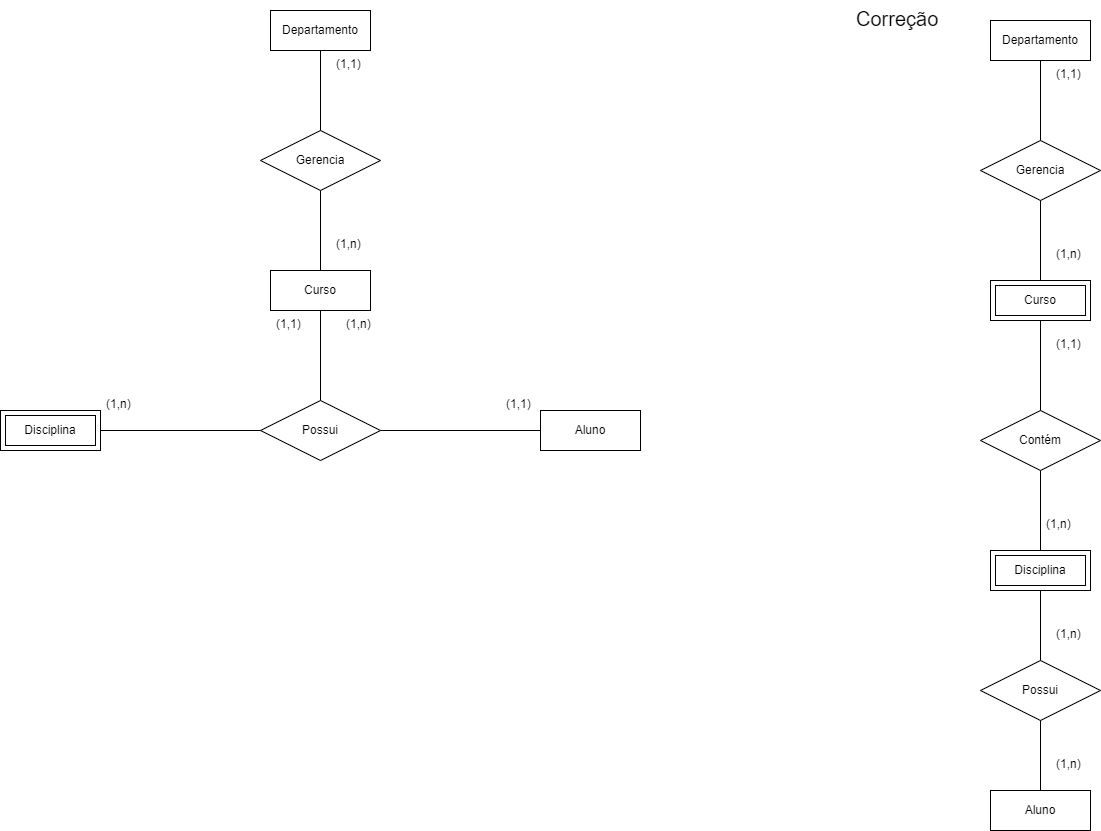

The diagram above was exported from draw.io. Its source (the exported page's mxGraphModel, read from the mxfile embedded in the PNG):
<mxGraphModel dx="1834" dy="1262" grid="1" gridSize="10" guides="1" tooltips="1" connect="1" arrows="1" fold="1" page="0" pageScale="1" pageWidth="827" pageHeight="1169" math="0" shadow="0">
  <root>
    <mxCell id="0" />
    <mxCell id="1" parent="0" />
    <mxCell id="02K2QJqWkWTaOgCLWT1P-42" value="Curso" style="whiteSpace=wrap;html=1;align=center;" parent="1" vertex="1">
      <mxGeometry x="-340" y="-210" width="100" height="40" as="geometry" />
    </mxCell>
    <mxCell id="02K2QJqWkWTaOgCLWT1P-44" value="Disciplina" style="shape=ext;margin=3;double=1;whiteSpace=wrap;html=1;align=center;" parent="1" vertex="1">
      <mxGeometry x="-610" y="-70" width="100" height="40" as="geometry" />
    </mxCell>
    <mxCell id="02K2QJqWkWTaOgCLWT1P-49" value="Possui" style="shape=rhombus;perimeter=rhombusPerimeter;whiteSpace=wrap;html=1;align=center;" parent="1" vertex="1">
      <mxGeometry x="-350" y="-80" width="120" height="60" as="geometry" />
    </mxCell>
    <mxCell id="02K2QJqWkWTaOgCLWT1P-50" value="Gerencia" style="shape=rhombus;perimeter=rhombusPerimeter;whiteSpace=wrap;html=1;align=center;" parent="1" vertex="1">
      <mxGeometry x="-350" y="-350" width="120" height="60" as="geometry" />
    </mxCell>
    <mxCell id="02K2QJqWkWTaOgCLWT1P-57" value="Departamento" style="whiteSpace=wrap;html=1;align=center;" parent="1" vertex="1">
      <mxGeometry x="-340" y="-470" width="100" height="40" as="geometry" />
    </mxCell>
    <mxCell id="02K2QJqWkWTaOgCLWT1P-59" value="Aluno" style="whiteSpace=wrap;html=1;align=center;" parent="1" vertex="1">
      <mxGeometry x="-70" y="-70" width="100" height="40" as="geometry" />
    </mxCell>
    <mxCell id="02K2QJqWkWTaOgCLWT1P-62" value="" style="endArrow=none;html=1;rounded=0;exitX=0.5;exitY=1;exitDx=0;exitDy=0;entryX=0.5;entryY=0;entryDx=0;entryDy=0;" parent="1" source="02K2QJqWkWTaOgCLWT1P-57" target="02K2QJqWkWTaOgCLWT1P-50" edge="1">
      <mxGeometry relative="1" as="geometry">
        <mxPoint x="-300" y="-200" as="sourcePoint" />
        <mxPoint x="-140" y="-200" as="targetPoint" />
      </mxGeometry>
    </mxCell>
    <mxCell id="02K2QJqWkWTaOgCLWT1P-63" value="" style="endArrow=none;html=1;rounded=0;exitX=0.5;exitY=1;exitDx=0;exitDy=0;entryX=0.5;entryY=0;entryDx=0;entryDy=0;" parent="1" source="02K2QJqWkWTaOgCLWT1P-50" target="02K2QJqWkWTaOgCLWT1P-42" edge="1">
      <mxGeometry relative="1" as="geometry">
        <mxPoint x="-300" y="-200" as="sourcePoint" />
        <mxPoint x="-140" y="-200" as="targetPoint" />
      </mxGeometry>
    </mxCell>
    <mxCell id="02K2QJqWkWTaOgCLWT1P-64" value="" style="endArrow=none;html=1;rounded=0;exitX=0.5;exitY=1;exitDx=0;exitDy=0;entryX=0.5;entryY=0;entryDx=0;entryDy=0;" parent="1" source="02K2QJqWkWTaOgCLWT1P-42" target="02K2QJqWkWTaOgCLWT1P-49" edge="1">
      <mxGeometry relative="1" as="geometry">
        <mxPoint x="-300" y="-200" as="sourcePoint" />
        <mxPoint x="-290" y="-90" as="targetPoint" />
      </mxGeometry>
    </mxCell>
    <mxCell id="02K2QJqWkWTaOgCLWT1P-66" value="" style="endArrow=none;html=1;rounded=0;exitX=1;exitY=0.5;exitDx=0;exitDy=0;entryX=0;entryY=0.5;entryDx=0;entryDy=0;" parent="1" source="02K2QJqWkWTaOgCLWT1P-44" target="02K2QJqWkWTaOgCLWT1P-49" edge="1">
      <mxGeometry relative="1" as="geometry">
        <mxPoint x="-300" y="-200" as="sourcePoint" />
        <mxPoint x="-140" y="-200" as="targetPoint" />
      </mxGeometry>
    </mxCell>
    <mxCell id="02K2QJqWkWTaOgCLWT1P-67" value="" style="endArrow=none;html=1;rounded=0;exitX=1;exitY=0.5;exitDx=0;exitDy=0;entryX=0;entryY=0.5;entryDx=0;entryDy=0;" parent="1" source="02K2QJqWkWTaOgCLWT1P-49" target="02K2QJqWkWTaOgCLWT1P-59" edge="1">
      <mxGeometry relative="1" as="geometry">
        <mxPoint x="-300" y="-200" as="sourcePoint" />
        <mxPoint x="-140" y="-200" as="targetPoint" />
      </mxGeometry>
    </mxCell>
    <mxCell id="02K2QJqWkWTaOgCLWT1P-68" value="(1,1)" style="text;strokeColor=none;fillColor=none;spacingLeft=4;spacingRight=4;overflow=hidden;rotatable=0;points=[[0,0.5],[1,0.5]];portConstraint=eastwest;fontSize=12;whiteSpace=wrap;html=1;" parent="1" vertex="1">
      <mxGeometry x="-280" y="-430" width="40" height="30" as="geometry" />
    </mxCell>
    <mxCell id="02K2QJqWkWTaOgCLWT1P-69" value="(1,n)" style="text;strokeColor=none;fillColor=none;spacingLeft=4;spacingRight=4;overflow=hidden;rotatable=0;points=[[0,0.5],[1,0.5]];portConstraint=eastwest;fontSize=12;whiteSpace=wrap;html=1;" parent="1" vertex="1">
      <mxGeometry x="-280" y="-250" width="40" height="30" as="geometry" />
    </mxCell>
    <mxCell id="02K2QJqWkWTaOgCLWT1P-70" value="(1,1)" style="text;strokeColor=none;fillColor=none;spacingLeft=4;spacingRight=4;overflow=hidden;rotatable=0;points=[[0,0.5],[1,0.5]];portConstraint=eastwest;fontSize=12;whiteSpace=wrap;html=1;" parent="1" vertex="1">
      <mxGeometry x="-340" y="-170" width="40" height="30" as="geometry" />
    </mxCell>
    <mxCell id="02K2QJqWkWTaOgCLWT1P-71" value="(1,1)" style="text;strokeColor=none;fillColor=none;spacingLeft=4;spacingRight=4;overflow=hidden;rotatable=0;points=[[0,0.5],[1,0.5]];portConstraint=eastwest;fontSize=12;whiteSpace=wrap;html=1;" parent="1" vertex="1">
      <mxGeometry x="-110" y="-90" width="40" height="30" as="geometry" />
    </mxCell>
    <mxCell id="02K2QJqWkWTaOgCLWT1P-72" value="(1,n)" style="text;strokeColor=none;fillColor=none;spacingLeft=4;spacingRight=4;overflow=hidden;rotatable=0;points=[[0,0.5],[1,0.5]];portConstraint=eastwest;fontSize=12;whiteSpace=wrap;html=1;" parent="1" vertex="1">
      <mxGeometry x="-510" y="-90" width="40" height="30" as="geometry" />
    </mxCell>
    <mxCell id="02K2QJqWkWTaOgCLWT1P-74" value="(1,n)" style="text;strokeColor=none;fillColor=none;spacingLeft=4;spacingRight=4;overflow=hidden;rotatable=0;points=[[0,0.5],[1,0.5]];portConstraint=eastwest;fontSize=12;whiteSpace=wrap;html=1;" parent="1" vertex="1">
      <mxGeometry x="-270" y="-170" width="40" height="30" as="geometry" />
    </mxCell>
    <mxCell id="WZSxPOPf_o4dPYr0GriE-1" value="Curso" style="shape=ext;margin=3;double=1;whiteSpace=wrap;html=1;align=center;" parent="1" vertex="1">
      <mxGeometry x="380" y="-200" width="100" height="40" as="geometry" />
    </mxCell>
    <mxCell id="WZSxPOPf_o4dPYr0GriE-21" value="Disciplina" style="shape=ext;margin=3;double=1;whiteSpace=wrap;html=1;align=center;" parent="1" vertex="1">
      <mxGeometry x="380" y="70" width="100" height="40" as="geometry" />
    </mxCell>
    <mxCell id="WZSxPOPf_o4dPYr0GriE-22" value="Contém" style="shape=rhombus;perimeter=rhombusPerimeter;whiteSpace=wrap;html=1;align=center;" parent="1" vertex="1">
      <mxGeometry x="370" y="-70" width="120" height="60" as="geometry" />
    </mxCell>
    <mxCell id="WZSxPOPf_o4dPYr0GriE-23" value="Gerencia" style="shape=rhombus;perimeter=rhombusPerimeter;whiteSpace=wrap;html=1;align=center;" parent="1" vertex="1">
      <mxGeometry x="370" y="-340" width="120" height="60" as="geometry" />
    </mxCell>
    <mxCell id="WZSxPOPf_o4dPYr0GriE-24" value="Departamento" style="whiteSpace=wrap;html=1;align=center;" parent="1" vertex="1">
      <mxGeometry x="380" y="-460" width="100" height="40" as="geometry" />
    </mxCell>
    <mxCell id="WZSxPOPf_o4dPYr0GriE-25" value="Aluno" style="whiteSpace=wrap;html=1;align=center;" parent="1" vertex="1">
      <mxGeometry x="380" y="310" width="100" height="40" as="geometry" />
    </mxCell>
    <mxCell id="WZSxPOPf_o4dPYr0GriE-26" value="" style="endArrow=none;html=1;rounded=0;exitX=0.5;exitY=1;exitDx=0;exitDy=0;entryX=0.5;entryY=0;entryDx=0;entryDy=0;" parent="1" source="WZSxPOPf_o4dPYr0GriE-24" target="WZSxPOPf_o4dPYr0GriE-23" edge="1">
      <mxGeometry relative="1" as="geometry">
        <mxPoint x="420" y="-190" as="sourcePoint" />
        <mxPoint x="580" y="-190" as="targetPoint" />
      </mxGeometry>
    </mxCell>
    <mxCell id="WZSxPOPf_o4dPYr0GriE-27" value="" style="endArrow=none;html=1;rounded=0;exitX=0.5;exitY=1;exitDx=0;exitDy=0;" parent="1" source="WZSxPOPf_o4dPYr0GriE-23" edge="1">
      <mxGeometry relative="1" as="geometry">
        <mxPoint x="420" y="-190" as="sourcePoint" />
        <mxPoint x="430" y="-200" as="targetPoint" />
      </mxGeometry>
    </mxCell>
    <mxCell id="WZSxPOPf_o4dPYr0GriE-28" value="" style="endArrow=none;html=1;rounded=0;exitX=0.5;exitY=1;exitDx=0;exitDy=0;entryX=0.5;entryY=0;entryDx=0;entryDy=0;" parent="1" target="WZSxPOPf_o4dPYr0GriE-22" edge="1">
      <mxGeometry relative="1" as="geometry">
        <mxPoint x="430" y="-160" as="sourcePoint" />
        <mxPoint x="430" y="-80" as="targetPoint" />
      </mxGeometry>
    </mxCell>
    <mxCell id="WZSxPOPf_o4dPYr0GriE-29" value="" style="endArrow=none;html=1;rounded=0;exitX=0.5;exitY=0;exitDx=0;exitDy=0;entryX=0.5;entryY=1;entryDx=0;entryDy=0;" parent="1" source="WZSxPOPf_o4dPYr0GriE-21" target="WZSxPOPf_o4dPYr0GriE-22" edge="1">
      <mxGeometry relative="1" as="geometry">
        <mxPoint x="420" y="-190" as="sourcePoint" />
        <mxPoint x="580" y="-190" as="targetPoint" />
      </mxGeometry>
    </mxCell>
    <mxCell id="WZSxPOPf_o4dPYr0GriE-31" value="(1,1)" style="text;strokeColor=none;fillColor=none;spacingLeft=4;spacingRight=4;overflow=hidden;rotatable=0;points=[[0,0.5],[1,0.5]];portConstraint=eastwest;fontSize=12;whiteSpace=wrap;html=1;" parent="1" vertex="1">
      <mxGeometry x="440" y="-420" width="40" height="30" as="geometry" />
    </mxCell>
    <mxCell id="WZSxPOPf_o4dPYr0GriE-32" value="(1,n)" style="text;strokeColor=none;fillColor=none;spacingLeft=4;spacingRight=4;overflow=hidden;rotatable=0;points=[[0,0.5],[1,0.5]];portConstraint=eastwest;fontSize=12;whiteSpace=wrap;html=1;" parent="1" vertex="1">
      <mxGeometry x="440" y="-240" width="40" height="30" as="geometry" />
    </mxCell>
    <mxCell id="WZSxPOPf_o4dPYr0GriE-33" value="(1,1)" style="text;strokeColor=none;fillColor=none;spacingLeft=4;spacingRight=4;overflow=hidden;rotatable=0;points=[[0,0.5],[1,0.5]];portConstraint=eastwest;fontSize=12;whiteSpace=wrap;html=1;" parent="1" vertex="1">
      <mxGeometry x="440" y="-150" width="40" height="30" as="geometry" />
    </mxCell>
    <mxCell id="WZSxPOPf_o4dPYr0GriE-34" value="(1,n)" style="text;strokeColor=none;fillColor=none;spacingLeft=4;spacingRight=4;overflow=hidden;rotatable=0;points=[[0,0.5],[1,0.5]];portConstraint=eastwest;fontSize=12;whiteSpace=wrap;html=1;" parent="1" vertex="1">
      <mxGeometry x="440" y="270" width="40" height="30" as="geometry" />
    </mxCell>
    <mxCell id="WZSxPOPf_o4dPYr0GriE-35" value="(1,n)" style="text;strokeColor=none;fillColor=none;spacingLeft=4;spacingRight=4;overflow=hidden;rotatable=0;points=[[0,0.5],[1,0.5]];portConstraint=eastwest;fontSize=12;whiteSpace=wrap;html=1;" parent="1" vertex="1">
      <mxGeometry x="440" y="140" width="40" height="30" as="geometry" />
    </mxCell>
    <mxCell id="WZSxPOPf_o4dPYr0GriE-36" value="(1,n)" style="text;strokeColor=none;fillColor=none;spacingLeft=4;spacingRight=4;overflow=hidden;rotatable=0;points=[[0,0.5],[1,0.5]];portConstraint=eastwest;fontSize=12;whiteSpace=wrap;html=1;" parent="1" vertex="1">
      <mxGeometry x="430" y="30" width="40" height="30" as="geometry" />
    </mxCell>
    <mxCell id="WZSxPOPf_o4dPYr0GriE-37" value="&lt;font style=&quot;font-size: 20px;&quot;&gt;Correção&lt;/font&gt;" style="text;strokeColor=none;fillColor=none;spacingLeft=4;spacingRight=4;overflow=hidden;rotatable=0;points=[[0,0.5],[1,0.5]];portConstraint=eastwest;fontSize=12;whiteSpace=wrap;html=1;" parent="1" vertex="1">
      <mxGeometry x="240" y="-480" width="110" height="30" as="geometry" />
    </mxCell>
    <mxCell id="WZSxPOPf_o4dPYr0GriE-38" value="Possui" style="shape=rhombus;perimeter=rhombusPerimeter;whiteSpace=wrap;html=1;align=center;" parent="1" vertex="1">
      <mxGeometry x="370" y="180" width="120" height="60" as="geometry" />
    </mxCell>
    <mxCell id="WZSxPOPf_o4dPYr0GriE-40" value="" style="endArrow=none;html=1;rounded=0;exitX=0.5;exitY=1;exitDx=0;exitDy=0;entryX=0.5;entryY=0;entryDx=0;entryDy=0;" parent="1" source="WZSxPOPf_o4dPYr0GriE-21" target="WZSxPOPf_o4dPYr0GriE-38" edge="1">
      <mxGeometry relative="1" as="geometry">
        <mxPoint x="290" y="200" as="sourcePoint" />
        <mxPoint x="450" y="200" as="targetPoint" />
      </mxGeometry>
    </mxCell>
    <mxCell id="WZSxPOPf_o4dPYr0GriE-41" value="" style="endArrow=none;html=1;rounded=0;entryX=0.5;entryY=1;entryDx=0;entryDy=0;exitX=0.5;exitY=0;exitDx=0;exitDy=0;" parent="1" source="WZSxPOPf_o4dPYr0GriE-25" target="WZSxPOPf_o4dPYr0GriE-38" edge="1">
      <mxGeometry relative="1" as="geometry">
        <mxPoint x="290" y="200" as="sourcePoint" />
        <mxPoint x="450" y="200" as="targetPoint" />
      </mxGeometry>
    </mxCell>
  </root>
</mxGraphModel>